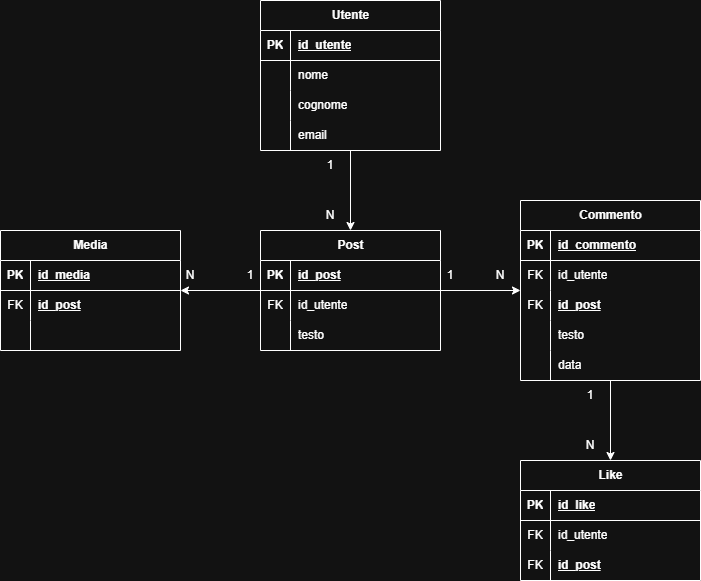

The diagram above was exported from draw.io. Its source (the exported page's mxGraphModel, read from the mxfile embedded in the PNG):
<mxGraphModel dx="2066" dy="1201" grid="1" gridSize="10" guides="1" tooltips="1" connect="1" arrows="1" fold="1" page="1" pageScale="1" pageWidth="827" pageHeight="1169" math="0" shadow="0">
  <root>
    <mxCell id="0" />
    <mxCell id="1" parent="0" />
    <mxCell id="2" value="" style="edgeStyle=orthogonalEdgeStyle;rounded=0;orthogonalLoop=1;jettySize=auto;html=1;" edge="1" source="3" target="18" parent="1">
      <mxGeometry relative="1" as="geometry" />
    </mxCell>
    <mxCell id="3" value="Utente" style="shape=table;startSize=30;container=1;collapsible=1;childLayout=tableLayout;fixedRows=1;rowLines=0;fontStyle=1;align=center;resizeLast=1;html=1;" vertex="1" parent="1">
      <mxGeometry x="320" y="530" width="180" height="150" as="geometry" />
    </mxCell>
    <mxCell id="4" value="" style="shape=tableRow;horizontal=0;startSize=0;swimlaneHead=0;swimlaneBody=0;fillColor=none;collapsible=0;dropTarget=0;points=[[0,0.5],[1,0.5]];portConstraint=eastwest;top=0;left=0;right=0;bottom=1;" vertex="1" parent="3">
      <mxGeometry y="30" width="180" height="30" as="geometry" />
    </mxCell>
    <mxCell id="5" value="PK" style="shape=partialRectangle;connectable=0;fillColor=none;top=0;left=0;bottom=0;right=0;fontStyle=1;overflow=hidden;whiteSpace=wrap;html=1;" vertex="1" parent="4">
      <mxGeometry width="30" height="30" as="geometry">
        <mxRectangle width="30" height="30" as="alternateBounds" />
      </mxGeometry>
    </mxCell>
    <mxCell id="6" value="id_utente" style="shape=partialRectangle;connectable=0;fillColor=none;top=0;left=0;bottom=0;right=0;align=left;spacingLeft=6;fontStyle=5;overflow=hidden;whiteSpace=wrap;html=1;" vertex="1" parent="4">
      <mxGeometry x="30" width="150" height="30" as="geometry">
        <mxRectangle width="150" height="30" as="alternateBounds" />
      </mxGeometry>
    </mxCell>
    <mxCell id="7" value="" style="shape=tableRow;horizontal=0;startSize=0;swimlaneHead=0;swimlaneBody=0;fillColor=none;collapsible=0;dropTarget=0;points=[[0,0.5],[1,0.5]];portConstraint=eastwest;top=0;left=0;right=0;bottom=0;" vertex="1" parent="3">
      <mxGeometry y="60" width="180" height="30" as="geometry" />
    </mxCell>
    <mxCell id="8" value="" style="shape=partialRectangle;connectable=0;fillColor=none;top=0;left=0;bottom=0;right=0;editable=1;overflow=hidden;whiteSpace=wrap;html=1;" vertex="1" parent="7">
      <mxGeometry width="30" height="30" as="geometry">
        <mxRectangle width="30" height="30" as="alternateBounds" />
      </mxGeometry>
    </mxCell>
    <mxCell id="9" value="nome" style="shape=partialRectangle;connectable=0;fillColor=none;top=0;left=0;bottom=0;right=0;align=left;spacingLeft=6;overflow=hidden;whiteSpace=wrap;html=1;" vertex="1" parent="7">
      <mxGeometry x="30" width="150" height="30" as="geometry">
        <mxRectangle width="150" height="30" as="alternateBounds" />
      </mxGeometry>
    </mxCell>
    <mxCell id="10" value="" style="shape=tableRow;horizontal=0;startSize=0;swimlaneHead=0;swimlaneBody=0;fillColor=none;collapsible=0;dropTarget=0;points=[[0,0.5],[1,0.5]];portConstraint=eastwest;top=0;left=0;right=0;bottom=0;" vertex="1" parent="3">
      <mxGeometry y="90" width="180" height="30" as="geometry" />
    </mxCell>
    <mxCell id="11" value="" style="shape=partialRectangle;connectable=0;fillColor=none;top=0;left=0;bottom=0;right=0;editable=1;overflow=hidden;whiteSpace=wrap;html=1;" vertex="1" parent="10">
      <mxGeometry width="30" height="30" as="geometry">
        <mxRectangle width="30" height="30" as="alternateBounds" />
      </mxGeometry>
    </mxCell>
    <mxCell id="12" value="cognome" style="shape=partialRectangle;connectable=0;fillColor=none;top=0;left=0;bottom=0;right=0;align=left;spacingLeft=6;overflow=hidden;whiteSpace=wrap;html=1;" vertex="1" parent="10">
      <mxGeometry x="30" width="150" height="30" as="geometry">
        <mxRectangle width="150" height="30" as="alternateBounds" />
      </mxGeometry>
    </mxCell>
    <mxCell id="13" value="" style="shape=tableRow;horizontal=0;startSize=0;swimlaneHead=0;swimlaneBody=0;fillColor=none;collapsible=0;dropTarget=0;points=[[0,0.5],[1,0.5]];portConstraint=eastwest;top=0;left=0;right=0;bottom=0;" vertex="1" parent="3">
      <mxGeometry y="120" width="180" height="30" as="geometry" />
    </mxCell>
    <mxCell id="14" value="" style="shape=partialRectangle;connectable=0;fillColor=none;top=0;left=0;bottom=0;right=0;editable=1;overflow=hidden;whiteSpace=wrap;html=1;" vertex="1" parent="13">
      <mxGeometry width="30" height="30" as="geometry">
        <mxRectangle width="30" height="30" as="alternateBounds" />
      </mxGeometry>
    </mxCell>
    <mxCell id="15" value="email" style="shape=partialRectangle;connectable=0;fillColor=none;top=0;left=0;bottom=0;right=0;align=left;spacingLeft=6;overflow=hidden;whiteSpace=wrap;html=1;" vertex="1" parent="13">
      <mxGeometry x="30" width="150" height="30" as="geometry">
        <mxRectangle width="150" height="30" as="alternateBounds" />
      </mxGeometry>
    </mxCell>
    <mxCell id="16" value="" style="edgeStyle=orthogonalEdgeStyle;rounded=0;orthogonalLoop=1;jettySize=auto;html=1;" edge="1" source="18" target="28" parent="1">
      <mxGeometry relative="1" as="geometry" />
    </mxCell>
    <mxCell id="17" value="" style="edgeStyle=orthogonalEdgeStyle;rounded=0;orthogonalLoop=1;jettySize=auto;html=1;" edge="1" source="18" target="39" parent="1">
      <mxGeometry relative="1" as="geometry" />
    </mxCell>
    <mxCell id="18" value="Post" style="shape=table;startSize=30;container=1;collapsible=1;childLayout=tableLayout;fixedRows=1;rowLines=0;fontStyle=1;align=center;resizeLast=1;html=1;" vertex="1" parent="1">
      <mxGeometry x="320" y="760" width="180" height="120" as="geometry" />
    </mxCell>
    <mxCell id="19" value="" style="shape=tableRow;horizontal=0;startSize=0;swimlaneHead=0;swimlaneBody=0;fillColor=none;collapsible=0;dropTarget=0;points=[[0,0.5],[1,0.5]];portConstraint=eastwest;top=0;left=0;right=0;bottom=1;" vertex="1" parent="18">
      <mxGeometry y="30" width="180" height="30" as="geometry" />
    </mxCell>
    <mxCell id="20" value="PK" style="shape=partialRectangle;connectable=0;fillColor=none;top=0;left=0;bottom=0;right=0;fontStyle=1;overflow=hidden;whiteSpace=wrap;html=1;" vertex="1" parent="19">
      <mxGeometry width="30" height="30" as="geometry">
        <mxRectangle width="30" height="30" as="alternateBounds" />
      </mxGeometry>
    </mxCell>
    <mxCell id="21" value="id_post" style="shape=partialRectangle;connectable=0;fillColor=none;top=0;left=0;bottom=0;right=0;align=left;spacingLeft=6;fontStyle=5;overflow=hidden;whiteSpace=wrap;html=1;" vertex="1" parent="19">
      <mxGeometry x="30" width="150" height="30" as="geometry">
        <mxRectangle width="150" height="30" as="alternateBounds" />
      </mxGeometry>
    </mxCell>
    <mxCell id="22" value="" style="shape=tableRow;horizontal=0;startSize=0;swimlaneHead=0;swimlaneBody=0;fillColor=none;collapsible=0;dropTarget=0;points=[[0,0.5],[1,0.5]];portConstraint=eastwest;top=0;left=0;right=0;bottom=0;" vertex="1" parent="18">
      <mxGeometry y="60" width="180" height="30" as="geometry" />
    </mxCell>
    <mxCell id="23" value="FK" style="shape=partialRectangle;connectable=0;fillColor=none;top=0;left=0;bottom=0;right=0;editable=1;overflow=hidden;whiteSpace=wrap;html=1;" vertex="1" parent="22">
      <mxGeometry width="30" height="30" as="geometry">
        <mxRectangle width="30" height="30" as="alternateBounds" />
      </mxGeometry>
    </mxCell>
    <mxCell id="24" value="id_utente" style="shape=partialRectangle;connectable=0;fillColor=none;top=0;left=0;bottom=0;right=0;align=left;spacingLeft=6;overflow=hidden;whiteSpace=wrap;html=1;" vertex="1" parent="22">
      <mxGeometry x="30" width="150" height="30" as="geometry">
        <mxRectangle width="150" height="30" as="alternateBounds" />
      </mxGeometry>
    </mxCell>
    <mxCell id="25" value="" style="shape=tableRow;horizontal=0;startSize=0;swimlaneHead=0;swimlaneBody=0;fillColor=none;collapsible=0;dropTarget=0;points=[[0,0.5],[1,0.5]];portConstraint=eastwest;top=0;left=0;right=0;bottom=0;" vertex="1" parent="18">
      <mxGeometry y="90" width="180" height="30" as="geometry" />
    </mxCell>
    <mxCell id="26" value="" style="shape=partialRectangle;connectable=0;fillColor=none;top=0;left=0;bottom=0;right=0;editable=1;overflow=hidden;whiteSpace=wrap;html=1;" vertex="1" parent="25">
      <mxGeometry width="30" height="30" as="geometry">
        <mxRectangle width="30" height="30" as="alternateBounds" />
      </mxGeometry>
    </mxCell>
    <mxCell id="27" value="testo" style="shape=partialRectangle;connectable=0;fillColor=none;top=0;left=0;bottom=0;right=0;align=left;spacingLeft=6;overflow=hidden;whiteSpace=wrap;html=1;" vertex="1" parent="25">
      <mxGeometry x="30" width="150" height="30" as="geometry">
        <mxRectangle width="150" height="30" as="alternateBounds" />
      </mxGeometry>
    </mxCell>
    <mxCell id="28" value="Media" style="shape=table;startSize=30;container=1;collapsible=1;childLayout=tableLayout;fixedRows=1;rowLines=0;fontStyle=1;align=center;resizeLast=1;html=1;" vertex="1" parent="1">
      <mxGeometry x="60" y="760" width="180" height="120" as="geometry" />
    </mxCell>
    <mxCell id="29" value="" style="shape=tableRow;horizontal=0;startSize=0;swimlaneHead=0;swimlaneBody=0;fillColor=none;collapsible=0;dropTarget=0;points=[[0,0.5],[1,0.5]];portConstraint=eastwest;top=0;left=0;right=0;bottom=1;" vertex="1" parent="28">
      <mxGeometry y="30" width="180" height="30" as="geometry" />
    </mxCell>
    <mxCell id="30" value="PK" style="shape=partialRectangle;connectable=0;fillColor=none;top=0;left=0;bottom=0;right=0;fontStyle=1;overflow=hidden;whiteSpace=wrap;html=1;" vertex="1" parent="29">
      <mxGeometry width="30" height="30" as="geometry">
        <mxRectangle width="30" height="30" as="alternateBounds" />
      </mxGeometry>
    </mxCell>
    <mxCell id="31" value="id_media" style="shape=partialRectangle;connectable=0;fillColor=none;top=0;left=0;bottom=0;right=0;align=left;spacingLeft=6;fontStyle=5;overflow=hidden;whiteSpace=wrap;html=1;" vertex="1" parent="29">
      <mxGeometry x="30" width="150" height="30" as="geometry">
        <mxRectangle width="150" height="30" as="alternateBounds" />
      </mxGeometry>
    </mxCell>
    <mxCell id="32" value="" style="shape=tableRow;horizontal=0;startSize=0;swimlaneHead=0;swimlaneBody=0;fillColor=none;collapsible=0;dropTarget=0;points=[[0,0.5],[1,0.5]];portConstraint=eastwest;top=0;left=0;right=0;bottom=0;" vertex="1" parent="28">
      <mxGeometry y="60" width="180" height="30" as="geometry" />
    </mxCell>
    <mxCell id="33" value="FK" style="shape=partialRectangle;connectable=0;fillColor=none;top=0;left=0;bottom=0;right=0;editable=1;overflow=hidden;whiteSpace=wrap;html=1;" vertex="1" parent="32">
      <mxGeometry width="30" height="30" as="geometry">
        <mxRectangle width="30" height="30" as="alternateBounds" />
      </mxGeometry>
    </mxCell>
    <mxCell id="34" value="&lt;span style=&quot;font-weight: 700; text-decoration-line: underline;&quot;&gt;id_post&lt;/span&gt;" style="shape=partialRectangle;connectable=0;fillColor=none;top=0;left=0;bottom=0;right=0;align=left;spacingLeft=6;overflow=hidden;whiteSpace=wrap;html=1;" vertex="1" parent="32">
      <mxGeometry x="30" width="150" height="30" as="geometry">
        <mxRectangle width="150" height="30" as="alternateBounds" />
      </mxGeometry>
    </mxCell>
    <mxCell id="35" value="" style="shape=tableRow;horizontal=0;startSize=0;swimlaneHead=0;swimlaneBody=0;fillColor=none;collapsible=0;dropTarget=0;points=[[0,0.5],[1,0.5]];portConstraint=eastwest;top=0;left=0;right=0;bottom=0;" vertex="1" parent="28">
      <mxGeometry y="90" width="180" height="30" as="geometry" />
    </mxCell>
    <mxCell id="36" value="" style="shape=partialRectangle;connectable=0;fillColor=none;top=0;left=0;bottom=0;right=0;editable=1;overflow=hidden;whiteSpace=wrap;html=1;" vertex="1" parent="35">
      <mxGeometry width="30" height="30" as="geometry">
        <mxRectangle width="30" height="30" as="alternateBounds" />
      </mxGeometry>
    </mxCell>
    <mxCell id="37" value="" style="shape=partialRectangle;connectable=0;fillColor=none;top=0;left=0;bottom=0;right=0;align=left;spacingLeft=6;overflow=hidden;whiteSpace=wrap;html=1;" vertex="1" parent="35">
      <mxGeometry x="30" width="150" height="30" as="geometry">
        <mxRectangle width="150" height="30" as="alternateBounds" />
      </mxGeometry>
    </mxCell>
    <mxCell id="38" value="" style="edgeStyle=orthogonalEdgeStyle;rounded=0;orthogonalLoop=1;jettySize=auto;html=1;" edge="1" source="39" target="55" parent="1">
      <mxGeometry relative="1" as="geometry" />
    </mxCell>
    <mxCell id="39" value="Commento" style="shape=table;startSize=30;container=1;collapsible=1;childLayout=tableLayout;fixedRows=1;rowLines=0;fontStyle=1;align=center;resizeLast=1;html=1;" vertex="1" parent="1">
      <mxGeometry x="580" y="730" width="180" height="180" as="geometry" />
    </mxCell>
    <mxCell id="40" value="" style="shape=tableRow;horizontal=0;startSize=0;swimlaneHead=0;swimlaneBody=0;fillColor=none;collapsible=0;dropTarget=0;points=[[0,0.5],[1,0.5]];portConstraint=eastwest;top=0;left=0;right=0;bottom=1;" vertex="1" parent="39">
      <mxGeometry y="30" width="180" height="30" as="geometry" />
    </mxCell>
    <mxCell id="41" value="PK" style="shape=partialRectangle;connectable=0;fillColor=none;top=0;left=0;bottom=0;right=0;fontStyle=1;overflow=hidden;whiteSpace=wrap;html=1;" vertex="1" parent="40">
      <mxGeometry width="30" height="30" as="geometry">
        <mxRectangle width="30" height="30" as="alternateBounds" />
      </mxGeometry>
    </mxCell>
    <mxCell id="42" value="id_commento" style="shape=partialRectangle;connectable=0;fillColor=none;top=0;left=0;bottom=0;right=0;align=left;spacingLeft=6;fontStyle=5;overflow=hidden;whiteSpace=wrap;html=1;" vertex="1" parent="40">
      <mxGeometry x="30" width="150" height="30" as="geometry">
        <mxRectangle width="150" height="30" as="alternateBounds" />
      </mxGeometry>
    </mxCell>
    <mxCell id="43" value="" style="shape=tableRow;horizontal=0;startSize=0;swimlaneHead=0;swimlaneBody=0;fillColor=none;collapsible=0;dropTarget=0;points=[[0,0.5],[1,0.5]];portConstraint=eastwest;top=0;left=0;right=0;bottom=0;" vertex="1" parent="39">
      <mxGeometry y="60" width="180" height="30" as="geometry" />
    </mxCell>
    <mxCell id="44" value="FK" style="shape=partialRectangle;connectable=0;fillColor=none;top=0;left=0;bottom=0;right=0;editable=1;overflow=hidden;whiteSpace=wrap;html=1;" vertex="1" parent="43">
      <mxGeometry width="30" height="30" as="geometry">
        <mxRectangle width="30" height="30" as="alternateBounds" />
      </mxGeometry>
    </mxCell>
    <mxCell id="45" value="id_utente" style="shape=partialRectangle;connectable=0;fillColor=none;top=0;left=0;bottom=0;right=0;align=left;spacingLeft=6;overflow=hidden;whiteSpace=wrap;html=1;" vertex="1" parent="43">
      <mxGeometry x="30" width="150" height="30" as="geometry">
        <mxRectangle width="150" height="30" as="alternateBounds" />
      </mxGeometry>
    </mxCell>
    <mxCell id="46" value="" style="shape=tableRow;horizontal=0;startSize=0;swimlaneHead=0;swimlaneBody=0;fillColor=none;collapsible=0;dropTarget=0;points=[[0,0.5],[1,0.5]];portConstraint=eastwest;top=0;left=0;right=0;bottom=0;" vertex="1" parent="39">
      <mxGeometry y="90" width="180" height="30" as="geometry" />
    </mxCell>
    <mxCell id="47" value="FK" style="shape=partialRectangle;connectable=0;fillColor=none;top=0;left=0;bottom=0;right=0;editable=1;overflow=hidden;whiteSpace=wrap;html=1;" vertex="1" parent="46">
      <mxGeometry width="30" height="30" as="geometry">
        <mxRectangle width="30" height="30" as="alternateBounds" />
      </mxGeometry>
    </mxCell>
    <mxCell id="48" value="&lt;span style=&quot;font-weight: 700; text-decoration-line: underline;&quot;&gt;id_post&lt;/span&gt;" style="shape=partialRectangle;connectable=0;fillColor=none;top=0;left=0;bottom=0;right=0;align=left;spacingLeft=6;overflow=hidden;whiteSpace=wrap;html=1;" vertex="1" parent="46">
      <mxGeometry x="30" width="150" height="30" as="geometry">
        <mxRectangle width="150" height="30" as="alternateBounds" />
      </mxGeometry>
    </mxCell>
    <mxCell id="49" value="" style="shape=tableRow;horizontal=0;startSize=0;swimlaneHead=0;swimlaneBody=0;fillColor=none;collapsible=0;dropTarget=0;points=[[0,0.5],[1,0.5]];portConstraint=eastwest;top=0;left=0;right=0;bottom=0;" vertex="1" parent="39">
      <mxGeometry y="120" width="180" height="30" as="geometry" />
    </mxCell>
    <mxCell id="50" value="" style="shape=partialRectangle;connectable=0;fillColor=none;top=0;left=0;bottom=0;right=0;editable=1;overflow=hidden;whiteSpace=wrap;html=1;" vertex="1" parent="49">
      <mxGeometry width="30" height="30" as="geometry">
        <mxRectangle width="30" height="30" as="alternateBounds" />
      </mxGeometry>
    </mxCell>
    <mxCell id="51" value="testo" style="shape=partialRectangle;connectable=0;fillColor=none;top=0;left=0;bottom=0;right=0;align=left;spacingLeft=6;overflow=hidden;whiteSpace=wrap;html=1;" vertex="1" parent="49">
      <mxGeometry x="30" width="150" height="30" as="geometry">
        <mxRectangle width="150" height="30" as="alternateBounds" />
      </mxGeometry>
    </mxCell>
    <mxCell id="52" value="" style="shape=tableRow;horizontal=0;startSize=0;swimlaneHead=0;swimlaneBody=0;fillColor=none;collapsible=0;dropTarget=0;points=[[0,0.5],[1,0.5]];portConstraint=eastwest;top=0;left=0;right=0;bottom=0;" vertex="1" parent="39">
      <mxGeometry y="150" width="180" height="30" as="geometry" />
    </mxCell>
    <mxCell id="53" value="" style="shape=partialRectangle;connectable=0;fillColor=none;top=0;left=0;bottom=0;right=0;editable=1;overflow=hidden;whiteSpace=wrap;html=1;" vertex="1" parent="52">
      <mxGeometry width="30" height="30" as="geometry">
        <mxRectangle width="30" height="30" as="alternateBounds" />
      </mxGeometry>
    </mxCell>
    <mxCell id="54" value="data" style="shape=partialRectangle;connectable=0;fillColor=none;top=0;left=0;bottom=0;right=0;align=left;spacingLeft=6;overflow=hidden;whiteSpace=wrap;html=1;" vertex="1" parent="52">
      <mxGeometry x="30" width="150" height="30" as="geometry">
        <mxRectangle width="150" height="30" as="alternateBounds" />
      </mxGeometry>
    </mxCell>
    <mxCell id="55" value="Like" style="shape=table;startSize=30;container=1;collapsible=1;childLayout=tableLayout;fixedRows=1;rowLines=0;fontStyle=1;align=center;resizeLast=1;html=1;" vertex="1" parent="1">
      <mxGeometry x="580" y="990" width="180" height="120" as="geometry" />
    </mxCell>
    <mxCell id="56" value="" style="shape=tableRow;horizontal=0;startSize=0;swimlaneHead=0;swimlaneBody=0;fillColor=none;collapsible=0;dropTarget=0;points=[[0,0.5],[1,0.5]];portConstraint=eastwest;top=0;left=0;right=0;bottom=1;" vertex="1" parent="55">
      <mxGeometry y="30" width="180" height="30" as="geometry" />
    </mxCell>
    <mxCell id="57" value="PK" style="shape=partialRectangle;connectable=0;fillColor=none;top=0;left=0;bottom=0;right=0;fontStyle=1;overflow=hidden;whiteSpace=wrap;html=1;" vertex="1" parent="56">
      <mxGeometry width="30" height="30" as="geometry">
        <mxRectangle width="30" height="30" as="alternateBounds" />
      </mxGeometry>
    </mxCell>
    <mxCell id="58" value="id_like" style="shape=partialRectangle;connectable=0;fillColor=none;top=0;left=0;bottom=0;right=0;align=left;spacingLeft=6;fontStyle=5;overflow=hidden;whiteSpace=wrap;html=1;" vertex="1" parent="56">
      <mxGeometry x="30" width="150" height="30" as="geometry">
        <mxRectangle width="150" height="30" as="alternateBounds" />
      </mxGeometry>
    </mxCell>
    <mxCell id="59" value="" style="shape=tableRow;horizontal=0;startSize=0;swimlaneHead=0;swimlaneBody=0;fillColor=none;collapsible=0;dropTarget=0;points=[[0,0.5],[1,0.5]];portConstraint=eastwest;top=0;left=0;right=0;bottom=0;" vertex="1" parent="55">
      <mxGeometry y="60" width="180" height="30" as="geometry" />
    </mxCell>
    <mxCell id="60" value="FK" style="shape=partialRectangle;connectable=0;fillColor=none;top=0;left=0;bottom=0;right=0;editable=1;overflow=hidden;whiteSpace=wrap;html=1;" vertex="1" parent="59">
      <mxGeometry width="30" height="30" as="geometry">
        <mxRectangle width="30" height="30" as="alternateBounds" />
      </mxGeometry>
    </mxCell>
    <mxCell id="61" value="id_utente" style="shape=partialRectangle;connectable=0;fillColor=none;top=0;left=0;bottom=0;right=0;align=left;spacingLeft=6;overflow=hidden;whiteSpace=wrap;html=1;" vertex="1" parent="59">
      <mxGeometry x="30" width="150" height="30" as="geometry">
        <mxRectangle width="150" height="30" as="alternateBounds" />
      </mxGeometry>
    </mxCell>
    <mxCell id="62" value="" style="shape=tableRow;horizontal=0;startSize=0;swimlaneHead=0;swimlaneBody=0;fillColor=none;collapsible=0;dropTarget=0;points=[[0,0.5],[1,0.5]];portConstraint=eastwest;top=0;left=0;right=0;bottom=0;" vertex="1" parent="55">
      <mxGeometry y="90" width="180" height="30" as="geometry" />
    </mxCell>
    <mxCell id="63" value="FK" style="shape=partialRectangle;connectable=0;fillColor=none;top=0;left=0;bottom=0;right=0;editable=1;overflow=hidden;whiteSpace=wrap;html=1;" vertex="1" parent="62">
      <mxGeometry width="30" height="30" as="geometry">
        <mxRectangle width="30" height="30" as="alternateBounds" />
      </mxGeometry>
    </mxCell>
    <mxCell id="64" value="&lt;span style=&quot;font-weight: 700; text-decoration-line: underline;&quot;&gt;id_post&lt;/span&gt;" style="shape=partialRectangle;connectable=0;fillColor=none;top=0;left=0;bottom=0;right=0;align=left;spacingLeft=6;overflow=hidden;whiteSpace=wrap;html=1;" vertex="1" parent="62">
      <mxGeometry x="30" width="150" height="30" as="geometry">
        <mxRectangle width="150" height="30" as="alternateBounds" />
      </mxGeometry>
    </mxCell>
    <mxCell id="65" value="1" style="text;html=1;whiteSpace=wrap;strokeColor=none;fillColor=none;align=center;verticalAlign=middle;rounded=0;" vertex="1" parent="1">
      <mxGeometry x="360" y="680" width="60" height="30" as="geometry" />
    </mxCell>
    <mxCell id="66" value="N" style="text;html=1;whiteSpace=wrap;strokeColor=none;fillColor=none;align=center;verticalAlign=middle;rounded=0;" vertex="1" parent="1">
      <mxGeometry x="360" y="730" width="60" height="30" as="geometry" />
    </mxCell>
    <mxCell id="67" value="1" style="text;html=1;whiteSpace=wrap;strokeColor=none;fillColor=none;align=center;verticalAlign=middle;rounded=0;" vertex="1" parent="1">
      <mxGeometry x="620" y="910" width="60" height="30" as="geometry" />
    </mxCell>
    <mxCell id="68" value="N" style="text;html=1;whiteSpace=wrap;strokeColor=none;fillColor=none;align=center;verticalAlign=middle;rounded=0;" vertex="1" parent="1">
      <mxGeometry x="620" y="960" width="60" height="30" as="geometry" />
    </mxCell>
    <mxCell id="69" value="1" style="text;html=1;whiteSpace=wrap;strokeColor=none;fillColor=none;align=center;verticalAlign=middle;rounded=0;" vertex="1" parent="1">
      <mxGeometry x="480" y="790" width="60" height="30" as="geometry" />
    </mxCell>
    <mxCell id="70" value="1" style="text;html=1;whiteSpace=wrap;strokeColor=none;fillColor=none;align=center;verticalAlign=middle;rounded=0;" vertex="1" parent="1">
      <mxGeometry x="280" y="790" width="60" height="30" as="geometry" />
    </mxCell>
    <mxCell id="71" value="N" style="text;html=1;whiteSpace=wrap;strokeColor=none;fillColor=none;align=center;verticalAlign=middle;rounded=0;" vertex="1" parent="1">
      <mxGeometry x="220" y="790" width="60" height="30" as="geometry" />
    </mxCell>
    <mxCell id="72" value="N" style="text;html=1;whiteSpace=wrap;strokeColor=none;fillColor=none;align=center;verticalAlign=middle;rounded=0;" vertex="1" parent="1">
      <mxGeometry x="530" y="790" width="60" height="30" as="geometry" />
    </mxCell>
  </root>
</mxGraphModel>